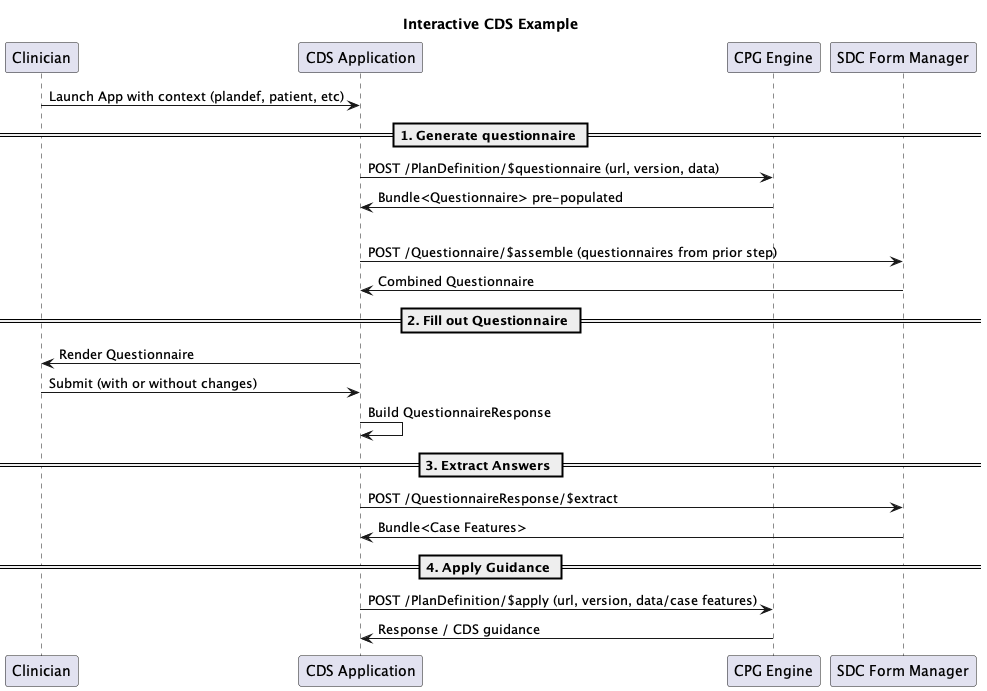

The diagram above was rendered by PlantUML. Its source (embedded in the PNG):
@startuml

title Interactive CDS Example

participant Clinician
participant CDS as "CDS Application"
participant CPG as "CPG Engine"
participant SDCManager as "SDC Form Manager"


Clinician -> CDS: Launch App with context (plandef, patient, etc)
== 1. Generate questionnaire ==

CDS -> CPG: POST /PlanDefinition/$questionnaire (url, version, data)
CPG -> CDS: Bundle<Questionnaire> pre-populated
' note left
'   See Postman
'   * "Generate Questionnaire from PlanDefinition $questionnaire"
' end note

|||

CDS -> SDCManager: POST /Questionnaire/$assemble (questionnaires from prior step)
SDCManager -> CDS: Combined Questionnaire

' note left
'   See: [[file:///Users/bkaney/projects/doudecim/CPGTraining/output/Questionnaire-QuestionnaireAssembled1.html Example Assembled]]
' end note

== 2. Fill out Questionnaire ==

CDS -> Clinician: Render Questionnaire
Clinician -> CDS: Submit (with or without changes)
CDS -> CDS: Build QuestionnaireResponse

' note left
'   * [[file:///Users/bkaney/projects/doudecim/CPGTraining/output/QuestionnaireResponse-QuestionnaireResponse1.html No change]]
'   * [[file:///Users/bkaney/projects/doudecim/CPGTraining/output/QuestionnaireResponse-QuestionnaireResponse2.html Specify CBC date]]
' end note

== 3. Extract Answers ==

CDS -> SDCManager: POST /QuestionnaireResponse/$extract
SDCManager -> CDS: Bundle<Case Features>

' note left
'   * [[file:///Users/bkaney/projects/doudecim/CPGTraining/output/Bundle-ExtractOutput1.html No change extract]]
'   * [[file:///Users/bkaney/projects/doudecim/CPGTraining/output/Bundle-ExtractOutput2.html Specify CBC date extract]]
' end note

== 4. Apply Guidance ==

CDS -> CPG: POST /PlanDefinition/$apply (url, version, data/case features)
CPG -> CDS: Response / CDS guidance

' note left
'   See Postman:
'   * "Call PlanDefinition $apply (without recent CBC date)"
'   * "Call PlanDefinition $apply (with recent CBC date)"
' end note

@enduml